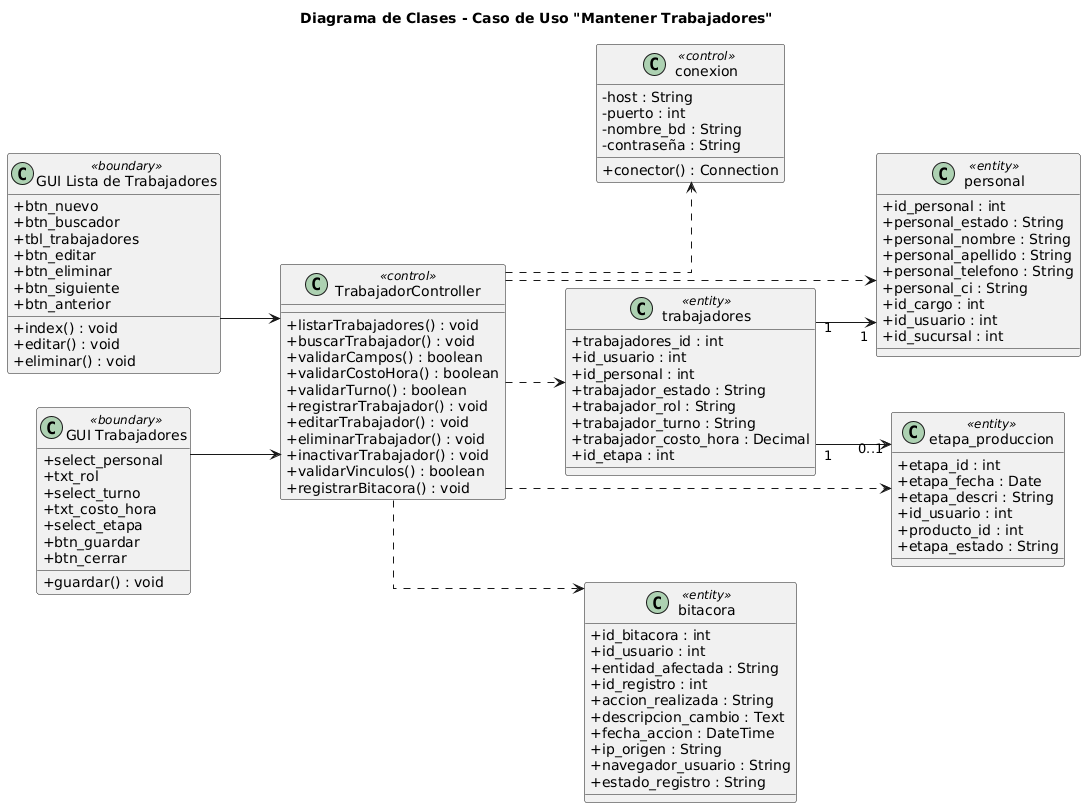

The diagram above was rendered by PlantUML. Its source (embedded in the PNG):
@startuml
skinparam classAttributeIconSize 0
skinparam linetype ortho
left to right direction

title Diagrama de Clases - Caso de Uso "Mantener Trabajadores"

class "GUI Lista de Trabajadores" as GUILista <<boundary>> {
  +btn_nuevo
  +btn_buscador
  +tbl_trabajadores
  +btn_editar
  +btn_eliminar
  +btn_siguiente
  +btn_anterior
  +index() : void
  +editar() : void
  +eliminar() : void
}

class "GUI Trabajadores" as GUIForm <<boundary>> {
  +select_personal
  +txt_rol
  +select_turno
  +txt_costo_hora
  +select_etapa
  +btn_guardar
  +btn_cerrar
  +guardar() : void
}

class TrabajadorController <<control>> {
  +listarTrabajadores() : void
  +buscarTrabajador() : void
  +validarCampos() : boolean
  +validarCostoHora() : boolean
  +validarTurno() : boolean
  +registrarTrabajador() : void
  +editarTrabajador() : void
  +eliminarTrabajador() : void
  +inactivarTrabajador() : void
  +validarVinculos() : boolean
  +registrarBitacora() : void
}

class conexion <<control>> {
  -host : String
  -puerto : int
  -nombre_bd : String
  -contraseña : String
  +conector() : Connection
}

class trabajadores <<entity>> {
  +trabajadores_id : int
  +id_usuario : int
  +id_personal : int
  +trabajador_estado : String
  +trabajador_rol : String
  +trabajador_turno : String
  +trabajador_costo_hora : Decimal
  +id_etapa : int
}

class personal <<entity>> {
  +id_personal : int
  +personal_estado : String
  +personal_nombre : String
  +personal_apellido : String
  +personal_telefono : String
  +personal_ci : String
  +id_cargo : int
  +id_usuario : int
  +id_sucursal : int
}

class etapa_produccion <<entity>> {
  +etapa_id : int
  +etapa_fecha : Date
  +etapa_descri : String
  +id_usuario : int
  +producto_id : int
  +etapa_estado : String
}

class bitacora <<entity>> {
  +id_bitacora : int
  +id_usuario : int
  +entidad_afectada : String
  +id_registro : int
  +accion_realizada : String
  +descripcion_cambio : Text
  +fecha_accion : DateTime
  +ip_origen : String
  +navegador_usuario : String
  +estado_registro : String
}

GUILista --> TrabajadorController
GUIForm --> TrabajadorController

TrabajadorController ..> conexion
TrabajadorController ..> trabajadores
TrabajadorController ..> personal
TrabajadorController ..> etapa_produccion
TrabajadorController ..> bitacora

trabajadores "1" --> "1" personal
trabajadores "1" --> "0..1" etapa_produccion
@enduml